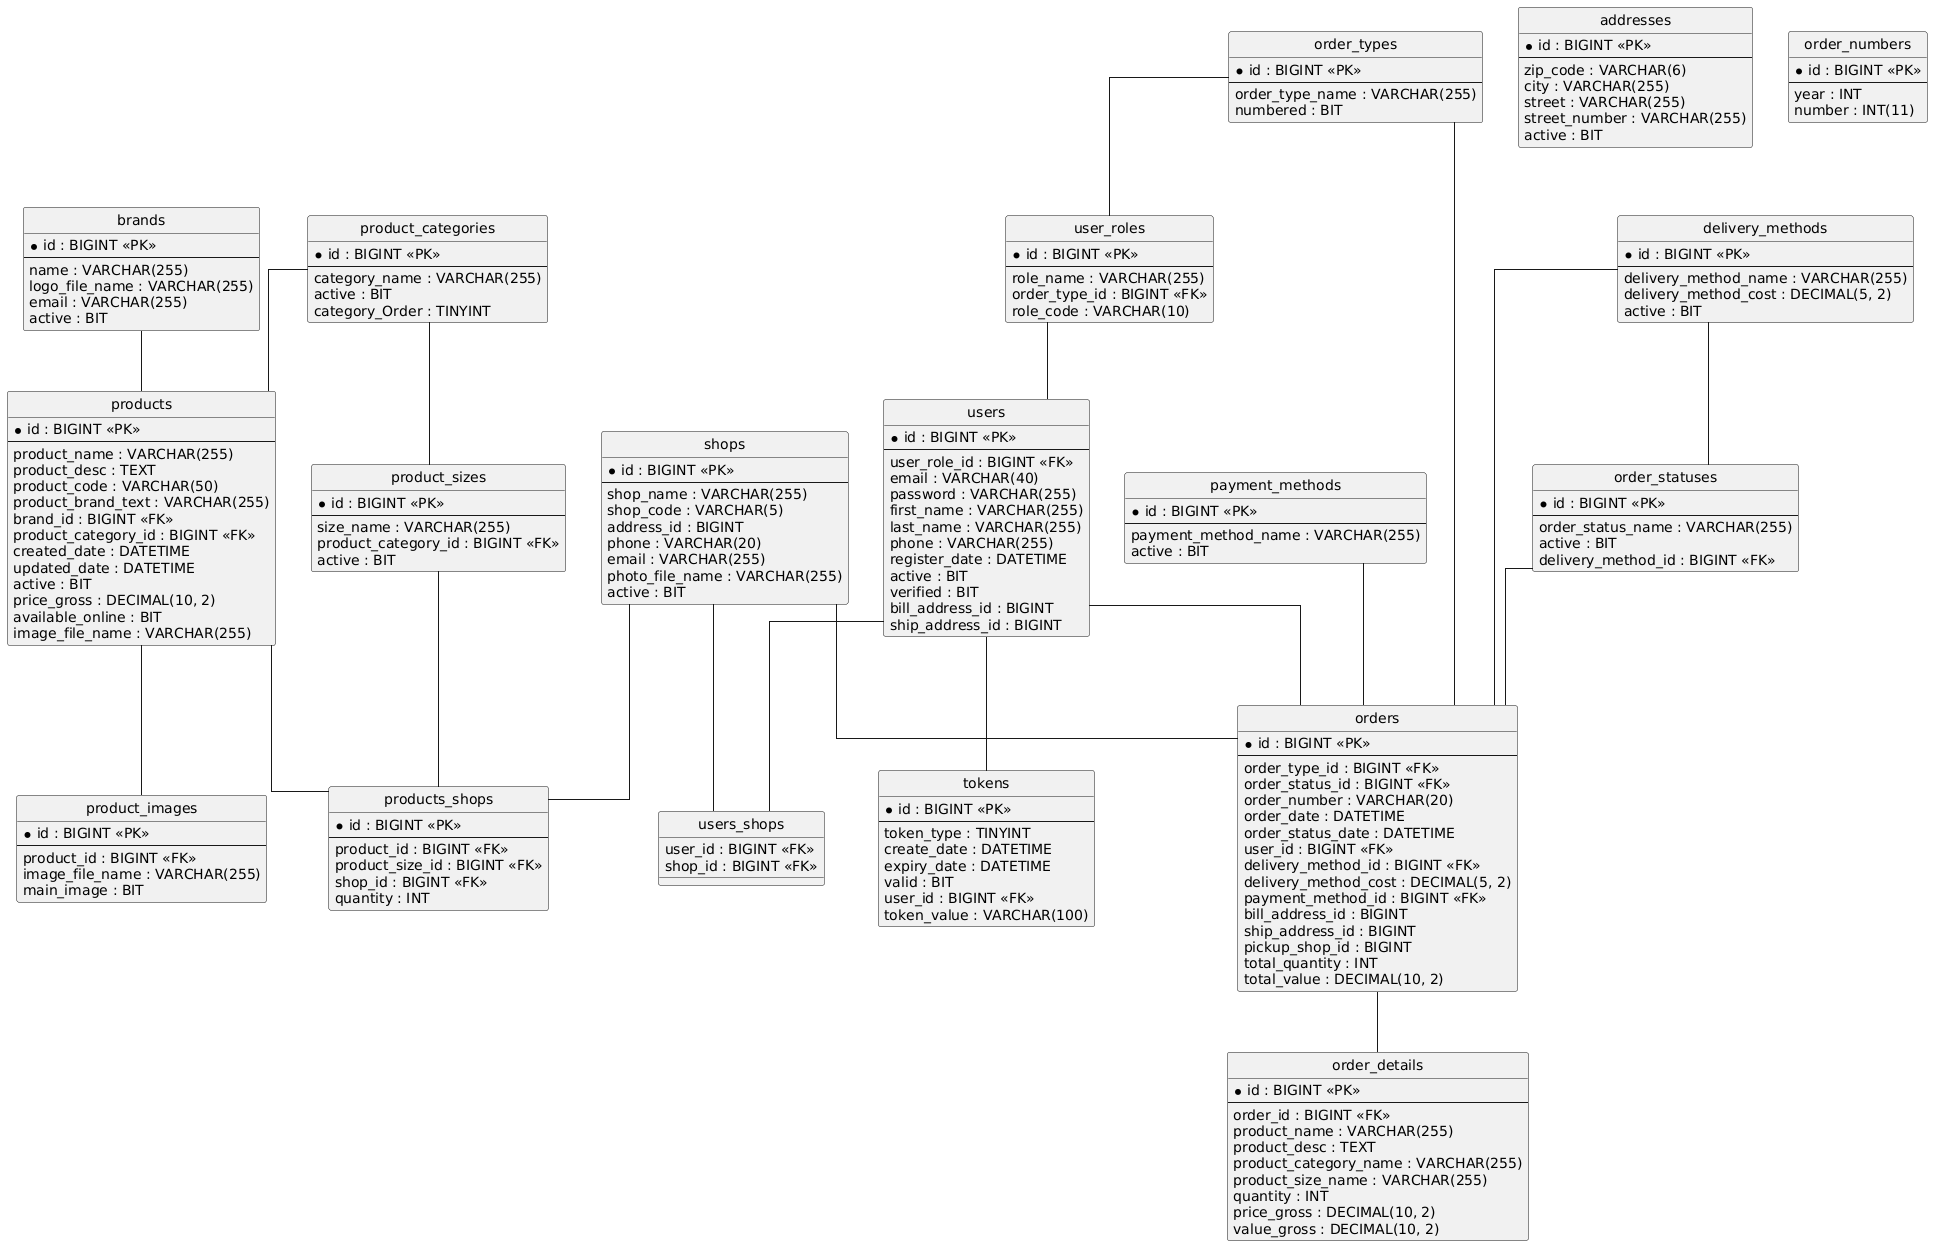

The diagram above was rendered by PlantUML. Its source (embedded in the PNG):
@startuml
hide circle
skinparam linetype ortho

entity "brands" as brands {
  * id : BIGINT <<PK>>
  --
  name : VARCHAR(255)
  logo_file_name : VARCHAR(255)
  email : VARCHAR(255)
  active : BIT
}

entity "product_categories" as product_categories {
  * id : BIGINT <<PK>>
  --
  category_name : VARCHAR(255)
  active : BIT
  category_Order : TINYINT
}

entity "product_sizes" as product_sizes {
  * id : BIGINT <<PK>>
  --
  size_name : VARCHAR(255)
  product_category_id : BIGINT <<FK>>
  active : BIT
}

entity "products" as products {
  * id : BIGINT <<PK>>
  --
  product_name : VARCHAR(255)
  product_desc : TEXT
  product_code : VARCHAR(50)
  product_brand_text : VARCHAR(255)
  brand_id : BIGINT <<FK>>
  product_category_id : BIGINT <<FK>>
  created_date : DATETIME
  updated_date : DATETIME
  active : BIT
  price_gross : DECIMAL(10, 2)
  available_online : BIT
  image_file_name : VARCHAR(255)
}

entity "addresses" as addresses {
  * id : BIGINT <<PK>>
  --
  zip_code : VARCHAR(6)
  city : VARCHAR(255)
  street : VARCHAR(255)
  street_number : VARCHAR(255)
  active : BIT
}

entity "shops" as shops {
  * id : BIGINT <<PK>>
  --
  shop_name : VARCHAR(255)
  shop_code : VARCHAR(5)
  address_id : BIGINT
  phone : VARCHAR(20)
  email : VARCHAR(255)
  photo_file_name : VARCHAR(255)
  active : BIT
}

entity "products_shops" as products_shops {
  * id : BIGINT <<PK>>
  --
  product_id : BIGINT <<FK>>
  product_size_id : BIGINT <<FK>>
  shop_id : BIGINT <<FK>>
  quantity : INT
}

entity "user_roles" as user_roles {
  * id : BIGINT <<PK>>
  --
  role_name : VARCHAR(255)
  order_type_id : BIGINT <<FK>>
  role_code : VARCHAR(10)
}

entity "users" as users {
  * id : BIGINT <<PK>>
  --
  user_role_id : BIGINT <<FK>>
  email : VARCHAR(40)
  password : VARCHAR(255)
  first_name : VARCHAR(255)
  last_name : VARCHAR(255)
  phone : VARCHAR(255)
  register_date : DATETIME
  active : BIT
  verified : BIT
  bill_address_id : BIGINT
  ship_address_id : BIGINT
}

entity "users_shops" as users_shops {
  user_id : BIGINT <<FK>>
  shop_id : BIGINT <<FK>>
}

entity "payment_methods" as payment_methods {
  * id : BIGINT <<PK>>
  --
  payment_method_name : VARCHAR(255)
  active : BIT
}

entity "delivery_methods" as delivery_methods {
  * id : BIGINT <<PK>>
  --
  delivery_method_name : VARCHAR(255)
  delivery_method_cost : DECIMAL(5, 2)
  active : BIT
}

entity "order_statuses" as order_statuses {
  * id : BIGINT <<PK>>
  --
  order_status_name : VARCHAR(255)
  active : BIT
  delivery_method_id : BIGINT <<FK>>
}

entity "order_types" as order_types {
  * id : BIGINT <<PK>>
  --
  order_type_name : VARCHAR(255)
  numbered : BIT
}

entity "orders" as orders {
  * id : BIGINT <<PK>>
  --
  order_type_id : BIGINT <<FK>>
  order_status_id : BIGINT <<FK>>
  order_number : VARCHAR(20)
  order_date : DATETIME
  order_status_date : DATETIME
  user_id : BIGINT <<FK>>
  delivery_method_id : BIGINT <<FK>>
  delivery_method_cost : DECIMAL(5, 2)
  payment_method_id : BIGINT <<FK>>
  bill_address_id : BIGINT
  ship_address_id : BIGINT
  pickup_shop_id : BIGINT
  total_quantity : INT
  total_value : DECIMAL(10, 2)
}

entity "order_details" as order_details {
  * id : BIGINT <<PK>>
  --
  order_id : BIGINT <<FK>>
  product_name : VARCHAR(255)
  product_desc : TEXT
  product_category_name : VARCHAR(255)
  product_size_name : VARCHAR(255)
  quantity : INT
  price_gross : DECIMAL(10, 2)
  value_gross : DECIMAL(10, 2)
}

entity "order_numbers" as order_numbers {
  * id : BIGINT <<PK>>
  --
  year : INT
  number : INT(11)
}

entity "tokens" as tokens {
  * id : BIGINT <<PK>>
  --
  token_type : TINYINT
  create_date : DATETIME
  expiry_date : DATETIME
  valid : BIT
  user_id : BIGINT <<FK>>
  token_value : VARCHAR(100)
}

entity "product_images" as product_images {
  * id : BIGINT <<PK>>
  --
  product_id : BIGINT <<FK>>
  image_file_name : VARCHAR(255)
  main_image : BIT
}

product_categories -- product_sizes
brands -- products
product_categories -- products
products -- products_shops
product_sizes -- products_shops
shops -- products_shops
order_types -- user_roles
user_roles -- users
users -- users_shops
shops -- users_shops
delivery_methods -- order_statuses
order_types -- orders
order_statuses -- orders
users -- orders
delivery_methods -- orders
payment_methods -- orders
shops -- orders
orders -- order_details
users -- tokens
products -- product_images
@enduml